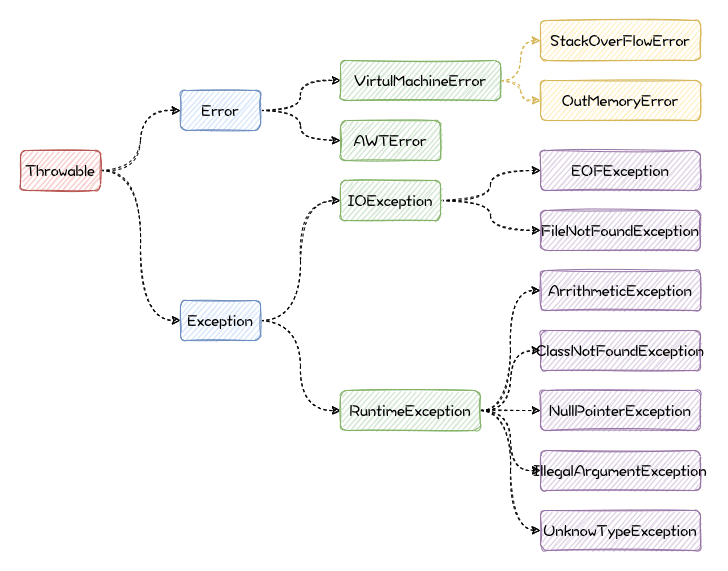

The diagram above was exported from draw.io. Its source (the exported page's mxGraphModel, read from the mxfile embedded in the PNG):
<mxGraphModel dx="1111" dy="807" grid="1" gridSize="10" guides="1" tooltips="1" connect="1" arrows="1" fold="1" page="1" pageScale="1" pageWidth="827" pageHeight="1169" math="0" shadow="0">
  <root>
    <mxCell id="E-qYiYAqAvgWGzzE4cH_-0" />
    <mxCell id="E-qYiYAqAvgWGzzE4cH_-1" parent="E-qYiYAqAvgWGzzE4cH_-0" />
    <mxCell id="QE6RyK172n4h3QZ5HhZ7-0" style="edgeStyle=orthogonalEdgeStyle;curved=1;rounded=0;sketch=1;html=1;exitX=1;exitY=0.5;exitDx=0;exitDy=0;entryX=0;entryY=0.5;entryDx=0;entryDy=0;dashed=1;fontFamily=娃娃体-简;fontSize=16;" edge="1" parent="E-qYiYAqAvgWGzzE4cH_-1" source="QE6RyK172n4h3QZ5HhZ7-6" target="QE6RyK172n4h3QZ5HhZ7-9">
      <mxGeometry relative="1" as="geometry" />
    </mxCell>
    <mxCell id="QE6RyK172n4h3QZ5HhZ7-1" style="edgeStyle=orthogonalEdgeStyle;curved=1;rounded=0;sketch=1;html=1;exitX=1;exitY=0.5;exitDx=0;exitDy=0;dashed=1;fontFamily=娃娃体-简;fontSize=16;entryX=0;entryY=0.5;entryDx=0;entryDy=0;" edge="1" parent="E-qYiYAqAvgWGzzE4cH_-1" source="QE6RyK172n4h3QZ5HhZ7-6" target="QE6RyK172n4h3QZ5HhZ7-12">
      <mxGeometry relative="1" as="geometry" />
    </mxCell>
    <mxCell id="QE6RyK172n4h3QZ5HhZ7-6" value="Throwable" style="rounded=1;whiteSpace=wrap;html=1;sketch=1;fontFamily=娃娃体-简;fontSize=16;fillColor=#f8cecc;strokeColor=#b85450;" vertex="1" parent="E-qYiYAqAvgWGzzE4cH_-1">
      <mxGeometry x="40" y="210" width="80" height="40" as="geometry" />
    </mxCell>
    <mxCell id="QE6RyK172n4h3QZ5HhZ7-7" style="edgeStyle=orthogonalEdgeStyle;rounded=0;sketch=1;html=1;exitX=1;exitY=0.5;exitDx=0;exitDy=0;entryX=0;entryY=0.5;entryDx=0;entryDy=0;dashed=1;fontFamily=娃娃体-简;fontSize=16;curved=1;" edge="1" parent="E-qYiYAqAvgWGzzE4cH_-1" source="QE6RyK172n4h3QZ5HhZ7-9" target="QE6RyK172n4h3QZ5HhZ7-21">
      <mxGeometry relative="1" as="geometry" />
    </mxCell>
    <mxCell id="QE6RyK172n4h3QZ5HhZ7-8" style="edgeStyle=orthogonalEdgeStyle;curved=1;rounded=0;sketch=1;html=1;exitX=1;exitY=0.5;exitDx=0;exitDy=0;dashed=1;fontFamily=娃娃体-简;fontSize=16;" edge="1" parent="E-qYiYAqAvgWGzzE4cH_-1" source="QE6RyK172n4h3QZ5HhZ7-9" target="QE6RyK172n4h3QZ5HhZ7-22">
      <mxGeometry relative="1" as="geometry" />
    </mxCell>
    <mxCell id="QE6RyK172n4h3QZ5HhZ7-9" value="Error" style="rounded=1;whiteSpace=wrap;html=1;sketch=1;fontFamily=娃娃体-简;fontSize=16;fillColor=#dae8fc;strokeColor=#6c8ebf;" vertex="1" parent="E-qYiYAqAvgWGzzE4cH_-1">
      <mxGeometry x="200" y="150" width="80" height="40" as="geometry" />
    </mxCell>
    <mxCell id="QE6RyK172n4h3QZ5HhZ7-10" style="edgeStyle=orthogonalEdgeStyle;curved=1;rounded=0;sketch=1;html=1;exitX=1;exitY=0.5;exitDx=0;exitDy=0;entryX=0;entryY=0.5;entryDx=0;entryDy=0;dashed=1;fontFamily=娃娃体-简;fontSize=16;" edge="1" parent="E-qYiYAqAvgWGzzE4cH_-1" source="QE6RyK172n4h3QZ5HhZ7-12" target="QE6RyK172n4h3QZ5HhZ7-25">
      <mxGeometry relative="1" as="geometry" />
    </mxCell>
    <mxCell id="QE6RyK172n4h3QZ5HhZ7-11" style="edgeStyle=orthogonalEdgeStyle;curved=1;rounded=0;sketch=1;html=1;exitX=1;exitY=0.5;exitDx=0;exitDy=0;entryX=0;entryY=0.5;entryDx=0;entryDy=0;dashed=1;fontFamily=娃娃体-简;fontSize=16;" edge="1" parent="E-qYiYAqAvgWGzzE4cH_-1" source="QE6RyK172n4h3QZ5HhZ7-12" target="QE6RyK172n4h3QZ5HhZ7-26">
      <mxGeometry relative="1" as="geometry" />
    </mxCell>
    <mxCell id="QE6RyK172n4h3QZ5HhZ7-12" value="Exception" style="rounded=1;whiteSpace=wrap;html=1;sketch=1;fontFamily=娃娃体-简;fontSize=16;fillColor=#dae8fc;strokeColor=#6c8ebf;" vertex="1" parent="E-qYiYAqAvgWGzzE4cH_-1">
      <mxGeometry x="200" y="360" width="80" height="40" as="geometry" />
    </mxCell>
    <mxCell id="QE6RyK172n4h3QZ5HhZ7-57" style="edgeStyle=orthogonalEdgeStyle;html=1;exitX=1;exitY=0.5;exitDx=0;exitDy=0;entryX=0;entryY=0.5;entryDx=0;entryDy=0;sketch=1;curved=1;dashed=1;fillColor=#fff2cc;strokeColor=#d6b656;" edge="1" parent="E-qYiYAqAvgWGzzE4cH_-1" source="QE6RyK172n4h3QZ5HhZ7-21" target="QE6RyK172n4h3QZ5HhZ7-56">
      <mxGeometry relative="1" as="geometry" />
    </mxCell>
    <mxCell id="QE6RyK172n4h3QZ5HhZ7-58" style="edgeStyle=orthogonalEdgeStyle;curved=1;sketch=1;html=1;exitX=1;exitY=0.5;exitDx=0;exitDy=0;entryX=0;entryY=0.5;entryDx=0;entryDy=0;dashed=1;fillColor=#fff2cc;strokeColor=#d6b656;" edge="1" parent="E-qYiYAqAvgWGzzE4cH_-1" source="QE6RyK172n4h3QZ5HhZ7-21" target="QE6RyK172n4h3QZ5HhZ7-55">
      <mxGeometry relative="1" as="geometry" />
    </mxCell>
    <mxCell id="QE6RyK172n4h3QZ5HhZ7-21" value="VirtulMachineError" style="rounded=1;whiteSpace=wrap;html=1;sketch=1;fontFamily=娃娃体-简;fontSize=16;fillColor=#d5e8d4;strokeColor=#82b366;" vertex="1" parent="E-qYiYAqAvgWGzzE4cH_-1">
      <mxGeometry x="360" y="120" width="160" height="40" as="geometry" />
    </mxCell>
    <mxCell id="QE6RyK172n4h3QZ5HhZ7-22" value="AWTError" style="rounded=1;whiteSpace=wrap;html=1;sketch=1;fontFamily=娃娃体-简;fontSize=16;fillColor=#d5e8d4;strokeColor=#82b366;" vertex="1" parent="E-qYiYAqAvgWGzzE4cH_-1">
      <mxGeometry x="360" y="180" width="100" height="40" as="geometry" />
    </mxCell>
    <mxCell id="QE6RyK172n4h3QZ5HhZ7-61" style="edgeStyle=orthogonalEdgeStyle;curved=1;sketch=1;html=1;exitX=1;exitY=0.5;exitDx=0;exitDy=0;entryX=0;entryY=0.5;entryDx=0;entryDy=0;dashed=1;" edge="1" parent="E-qYiYAqAvgWGzzE4cH_-1" source="QE6RyK172n4h3QZ5HhZ7-25" target="QE6RyK172n4h3QZ5HhZ7-60">
      <mxGeometry relative="1" as="geometry" />
    </mxCell>
    <mxCell id="QE6RyK172n4h3QZ5HhZ7-62" style="edgeStyle=orthogonalEdgeStyle;curved=1;sketch=1;html=1;exitX=1;exitY=0.5;exitDx=0;exitDy=0;entryX=0;entryY=0.5;entryDx=0;entryDy=0;dashed=1;" edge="1" parent="E-qYiYAqAvgWGzzE4cH_-1" source="QE6RyK172n4h3QZ5HhZ7-25" target="QE6RyK172n4h3QZ5HhZ7-59">
      <mxGeometry relative="1" as="geometry" />
    </mxCell>
    <mxCell id="QE6RyK172n4h3QZ5HhZ7-25" value="IOException" style="rounded=1;whiteSpace=wrap;html=1;sketch=1;fontFamily=娃娃体-简;fontSize=16;fillColor=#d5e8d4;strokeColor=#82b366;" vertex="1" parent="E-qYiYAqAvgWGzzE4cH_-1">
      <mxGeometry x="360" y="240" width="100" height="40" as="geometry" />
    </mxCell>
    <mxCell id="QE6RyK172n4h3QZ5HhZ7-69" style="edgeStyle=orthogonalEdgeStyle;curved=1;sketch=1;html=1;exitX=1;exitY=0.5;exitDx=0;exitDy=0;entryX=0;entryY=0.5;entryDx=0;entryDy=0;dashed=1;" edge="1" parent="E-qYiYAqAvgWGzzE4cH_-1" source="QE6RyK172n4h3QZ5HhZ7-26" target="QE6RyK172n4h3QZ5HhZ7-64">
      <mxGeometry relative="1" as="geometry" />
    </mxCell>
    <mxCell id="QE6RyK172n4h3QZ5HhZ7-71" style="edgeStyle=orthogonalEdgeStyle;curved=1;sketch=1;html=1;exitX=1;exitY=0.5;exitDx=0;exitDy=0;entryX=0;entryY=0.5;entryDx=0;entryDy=0;dashed=1;" edge="1" parent="E-qYiYAqAvgWGzzE4cH_-1" source="QE6RyK172n4h3QZ5HhZ7-26" target="QE6RyK172n4h3QZ5HhZ7-66">
      <mxGeometry relative="1" as="geometry" />
    </mxCell>
    <mxCell id="QE6RyK172n4h3QZ5HhZ7-72" style="edgeStyle=orthogonalEdgeStyle;curved=1;sketch=1;html=1;exitX=1;exitY=0.5;exitDx=0;exitDy=0;entryX=0;entryY=0.5;entryDx=0;entryDy=0;dashed=1;" edge="1" parent="E-qYiYAqAvgWGzzE4cH_-1" source="QE6RyK172n4h3QZ5HhZ7-26" target="QE6RyK172n4h3QZ5HhZ7-65">
      <mxGeometry relative="1" as="geometry" />
    </mxCell>
    <mxCell id="QE6RyK172n4h3QZ5HhZ7-73" style="edgeStyle=orthogonalEdgeStyle;curved=1;sketch=1;html=1;exitX=1;exitY=0.5;exitDx=0;exitDy=0;entryX=0;entryY=0.5;entryDx=0;entryDy=0;dashed=1;" edge="1" parent="E-qYiYAqAvgWGzzE4cH_-1" source="QE6RyK172n4h3QZ5HhZ7-26" target="QE6RyK172n4h3QZ5HhZ7-63">
      <mxGeometry relative="1" as="geometry" />
    </mxCell>
    <mxCell id="QE6RyK172n4h3QZ5HhZ7-74" style="edgeStyle=orthogonalEdgeStyle;curved=1;sketch=1;html=1;exitX=1;exitY=0.5;exitDx=0;exitDy=0;entryX=0;entryY=0.5;entryDx=0;entryDy=0;dashed=1;" edge="1" parent="E-qYiYAqAvgWGzzE4cH_-1" source="QE6RyK172n4h3QZ5HhZ7-26" target="QE6RyK172n4h3QZ5HhZ7-68">
      <mxGeometry relative="1" as="geometry" />
    </mxCell>
    <mxCell id="QE6RyK172n4h3QZ5HhZ7-26" value="RuntimeException" style="rounded=1;whiteSpace=wrap;html=1;sketch=1;fontFamily=娃娃体-简;fontSize=16;fillColor=#d5e8d4;strokeColor=#82b366;" vertex="1" parent="E-qYiYAqAvgWGzzE4cH_-1">
      <mxGeometry x="360" y="450" width="140" height="40" as="geometry" />
    </mxCell>
    <mxCell id="QE6RyK172n4h3QZ5HhZ7-55" value="OutMemoryError" style="rounded=1;whiteSpace=wrap;html=1;sketch=1;fontFamily=娃娃体-简;fontSize=16;fillColor=#fff2cc;strokeColor=#d6b656;" vertex="1" parent="E-qYiYAqAvgWGzzE4cH_-1">
      <mxGeometry x="560" y="140" width="160" height="40" as="geometry" />
    </mxCell>
    <mxCell id="QE6RyK172n4h3QZ5HhZ7-56" value="StackOverFlowError" style="rounded=1;whiteSpace=wrap;html=1;sketch=1;fontFamily=娃娃体-简;fontSize=16;fillColor=#fff2cc;strokeColor=#d6b656;" vertex="1" parent="E-qYiYAqAvgWGzzE4cH_-1">
      <mxGeometry x="560" y="80" width="160" height="40" as="geometry" />
    </mxCell>
    <mxCell id="QE6RyK172n4h3QZ5HhZ7-59" value="FileNotFoundException" style="rounded=1;whiteSpace=wrap;html=1;sketch=1;fontFamily=娃娃体-简;fontSize=16;fillColor=#e1d5e7;strokeColor=#9673a6;" vertex="1" parent="E-qYiYAqAvgWGzzE4cH_-1">
      <mxGeometry x="560" y="270" width="160" height="40" as="geometry" />
    </mxCell>
    <mxCell id="QE6RyK172n4h3QZ5HhZ7-60" value="EOFException" style="rounded=1;whiteSpace=wrap;html=1;sketch=1;fontFamily=娃娃体-简;fontSize=16;fillColor=#e1d5e7;strokeColor=#9673a6;" vertex="1" parent="E-qYiYAqAvgWGzzE4cH_-1">
      <mxGeometry x="560" y="210" width="160" height="40" as="geometry" />
    </mxCell>
    <mxCell id="QE6RyK172n4h3QZ5HhZ7-63" value="ClassNotFoundException" style="rounded=1;whiteSpace=wrap;html=1;sketch=1;fontFamily=娃娃体-简;fontSize=16;fillColor=#e1d5e7;strokeColor=#9673a6;" vertex="1" parent="E-qYiYAqAvgWGzzE4cH_-1">
      <mxGeometry x="560" y="390" width="160" height="40" as="geometry" />
    </mxCell>
    <mxCell id="QE6RyK172n4h3QZ5HhZ7-64" value="ArrithmeticException" style="rounded=1;whiteSpace=wrap;html=1;sketch=1;fontFamily=娃娃体-简;fontSize=16;fillColor=#e1d5e7;strokeColor=#9673a6;" vertex="1" parent="E-qYiYAqAvgWGzzE4cH_-1">
      <mxGeometry x="560" y="330" width="160" height="40" as="geometry" />
    </mxCell>
    <mxCell id="QE6RyK172n4h3QZ5HhZ7-65" value="IllegalArgumentException" style="rounded=1;whiteSpace=wrap;html=1;sketch=1;fontFamily=娃娃体-简;fontSize=16;fillColor=#e1d5e7;strokeColor=#9673a6;" vertex="1" parent="E-qYiYAqAvgWGzzE4cH_-1">
      <mxGeometry x="560" y="510" width="160" height="40" as="geometry" />
    </mxCell>
    <mxCell id="QE6RyK172n4h3QZ5HhZ7-66" value="NullPointerException" style="rounded=1;whiteSpace=wrap;html=1;sketch=1;fontFamily=娃娃体-简;fontSize=16;fillColor=#e1d5e7;strokeColor=#9673a6;" vertex="1" parent="E-qYiYAqAvgWGzzE4cH_-1">
      <mxGeometry x="560" y="450" width="160" height="40" as="geometry" />
    </mxCell>
    <mxCell id="QE6RyK172n4h3QZ5HhZ7-68" value="UnknowTypeException" style="rounded=1;whiteSpace=wrap;html=1;sketch=1;fontFamily=娃娃体-简;fontSize=16;fillColor=#e1d5e7;strokeColor=#9673a6;" vertex="1" parent="E-qYiYAqAvgWGzzE4cH_-1">
      <mxGeometry x="560" y="570" width="160" height="40" as="geometry" />
    </mxCell>
  </root>
</mxGraphModel>